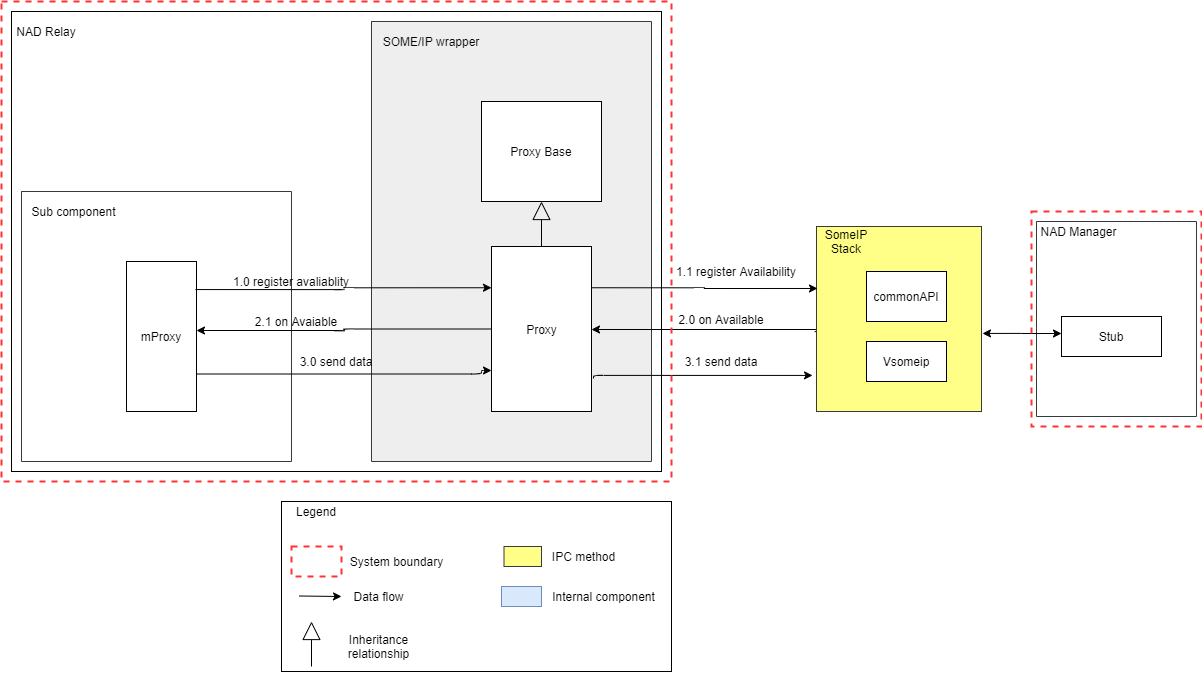

The diagram above was exported from draw.io. Its source (the exported page's mxGraphModel, read from the mxfile embedded in the PNG):
<mxGraphModel dx="2272" dy="-278" grid="1" gridSize="10" guides="1" tooltips="1" connect="1" arrows="1" fold="1" page="1" pageScale="1" pageWidth="850" pageHeight="1100" math="0" shadow="0">
  <root>
    <mxCell id="MicEdj7X82-UYUuInb1l-0" />
    <mxCell id="MicEdj7X82-UYUuInb1l-1" parent="MicEdj7X82-UYUuInb1l-0" />
    <mxCell id="MicEdj7X82-UYUuInb1l-2" value="" style="shape=folder;fontStyle=1;tabWidth=280;tabHeight=0;tabPosition=left;html=1;boundedLbl=1;fillColor=#eeeeee;strokeColor=#36393d;" parent="MicEdj7X82-UYUuInb1l-1" vertex="1">
      <mxGeometry x="-240" y="1230" width="280" height="440" as="geometry" />
    </mxCell>
    <mxCell id="MicEdj7X82-UYUuInb1l-3" value="SOME/IP wrapper" style="text;html=1;strokeColor=none;fillColor=none;align=center;verticalAlign=middle;whiteSpace=wrap;rounded=0;" parent="MicEdj7X82-UYUuInb1l-1" vertex="1">
      <mxGeometry x="-230" y="1240" width="100" height="20" as="geometry" />
    </mxCell>
    <mxCell id="MicEdj7X82-UYUuInb1l-6" value="Proxy Base" style="rounded=0;whiteSpace=wrap;html=1;" parent="MicEdj7X82-UYUuInb1l-1" vertex="1">
      <mxGeometry x="-130" y="1310" width="120" height="100" as="geometry" />
    </mxCell>
    <mxCell id="kTvZwe4CdYXfkeiN4GDI-2" style="edgeStyle=orthogonalEdgeStyle;rounded=1;orthogonalLoop=1;jettySize=auto;html=1;exitX=-0.011;exitY=0.568;exitDx=0;exitDy=0;exitPerimeter=0;" parent="MicEdj7X82-UYUuInb1l-1" source="MicEdj7X82-UYUuInb1l-10" target="MicEdj7X82-UYUuInb1l-21" edge="1">
      <mxGeometry relative="1" as="geometry">
        <Array as="points">
          <mxPoint x="288" y="1538" />
        </Array>
      </mxGeometry>
    </mxCell>
    <mxCell id="MicEdj7X82-UYUuInb1l-10" value="" style="rounded=0;whiteSpace=wrap;html=1;fillColor=#ffff88;strokeColor=#36393d;" parent="MicEdj7X82-UYUuInb1l-1" vertex="1">
      <mxGeometry x="205" y="1435" width="165" height="185" as="geometry" />
    </mxCell>
    <mxCell id="MicEdj7X82-UYUuInb1l-11" value="commonAPI" style="rounded=0;whiteSpace=wrap;html=1;" parent="MicEdj7X82-UYUuInb1l-1" vertex="1">
      <mxGeometry x="255" y="1480" width="80" height="50" as="geometry" />
    </mxCell>
    <mxCell id="MicEdj7X82-UYUuInb1l-12" value="Vsomeip" style="rounded=0;whiteSpace=wrap;html=1;" parent="MicEdj7X82-UYUuInb1l-1" vertex="1">
      <mxGeometry x="255" y="1550" width="80" height="40" as="geometry" />
    </mxCell>
    <mxCell id="kTvZwe4CdYXfkeiN4GDI-1" style="edgeStyle=orthogonalEdgeStyle;rounded=1;orthogonalLoop=1;jettySize=auto;html=1;exitX=1;exitY=0.25;exitDx=0;exitDy=0;entryX=0.006;entryY=0.335;entryDx=0;entryDy=0;entryPerimeter=0;" parent="MicEdj7X82-UYUuInb1l-1" source="MicEdj7X82-UYUuInb1l-21" target="MicEdj7X82-UYUuInb1l-10" edge="1">
      <mxGeometry relative="1" as="geometry" />
    </mxCell>
    <mxCell id="kTvZwe4CdYXfkeiN4GDI-7" style="edgeStyle=orthogonalEdgeStyle;rounded=1;orthogonalLoop=1;jettySize=auto;html=1;exitX=1.02;exitY=0.8;exitDx=0;exitDy=0;entryX=-0.024;entryY=0.805;entryDx=0;entryDy=0;entryPerimeter=0;exitPerimeter=0;" parent="MicEdj7X82-UYUuInb1l-1" source="MicEdj7X82-UYUuInb1l-21" target="MicEdj7X82-UYUuInb1l-10" edge="1">
      <mxGeometry relative="1" as="geometry">
        <Array as="points">
          <mxPoint x="-18" y="1584" />
        </Array>
      </mxGeometry>
    </mxCell>
    <mxCell id="MicEdj7X82-UYUuInb1l-21" value="Proxy" style="html=1;dropTarget=0;" parent="MicEdj7X82-UYUuInb1l-1" vertex="1">
      <mxGeometry x="-120" y="1455" width="100" height="165" as="geometry" />
    </mxCell>
    <mxCell id="MicEdj7X82-UYUuInb1l-46" value="" style="shape=folder;fontStyle=1;tabWidth=260;tabHeight=0;tabPosition=left;html=1;boundedLbl=1;strokeColor=#36393d;fillColor=none;" parent="MicEdj7X82-UYUuInb1l-1" vertex="1">
      <mxGeometry x="-590" y="1400" width="270" height="270" as="geometry" />
    </mxCell>
    <mxCell id="MicEdj7X82-UYUuInb1l-61" value="SomeIP Stack" style="text;html=1;strokeColor=none;fillColor=none;align=center;verticalAlign=middle;whiteSpace=wrap;rounded=0;" parent="MicEdj7X82-UYUuInb1l-1" vertex="1">
      <mxGeometry x="215" y="1440" width="40" height="20" as="geometry" />
    </mxCell>
    <mxCell id="MicEdj7X82-UYUuInb1l-62" value="" style="shape=folder;fontStyle=1;tabWidth=155;tabHeight=0;tabPosition=left;html=1;boundedLbl=1;strokeColor=#36393d;fillColor=none;" parent="MicEdj7X82-UYUuInb1l-1" vertex="1">
      <mxGeometry x="425" y="1430" width="160" height="195" as="geometry" />
    </mxCell>
    <mxCell id="MicEdj7X82-UYUuInb1l-63" value="NAD Manager" style="text;html=1;strokeColor=none;fillColor=none;align=center;verticalAlign=middle;whiteSpace=wrap;rounded=0;" parent="MicEdj7X82-UYUuInb1l-1" vertex="1">
      <mxGeometry x="425" y="1430" width="85" height="20" as="geometry" />
    </mxCell>
    <mxCell id="MicEdj7X82-UYUuInb1l-65" style="edgeStyle=orthogonalEdgeStyle;rounded=0;orthogonalLoop=1;jettySize=auto;html=1;entryX=1.006;entryY=0.578;entryDx=0;entryDy=0;startArrow=classic;startFill=1;endArrow=classic;endFill=1;strokeColor=#000000;entryPerimeter=0;" parent="MicEdj7X82-UYUuInb1l-1" target="MicEdj7X82-UYUuInb1l-10" edge="1">
      <mxGeometry relative="1" as="geometry">
        <mxPoint x="450" y="1542" as="sourcePoint" />
      </mxGeometry>
    </mxCell>
    <mxCell id="MicEdj7X82-UYUuInb1l-64" value="Stub" style="rounded=0;whiteSpace=wrap;html=1;" parent="MicEdj7X82-UYUuInb1l-1" vertex="1">
      <mxGeometry x="450" y="1525" width="100" height="40" as="geometry" />
    </mxCell>
    <mxCell id="MicEdj7X82-UYUuInb1l-67" value="Sub component" style="text;html=1;strokeColor=none;fillColor=none;align=center;verticalAlign=middle;whiteSpace=wrap;rounded=0;" parent="MicEdj7X82-UYUuInb1l-1" vertex="1">
      <mxGeometry x="-600" y="1400" width="125" height="40" as="geometry" />
    </mxCell>
    <mxCell id="kTvZwe4CdYXfkeiN4GDI-0" style="edgeStyle=orthogonalEdgeStyle;rounded=1;orthogonalLoop=1;jettySize=auto;html=1;exitX=0.986;exitY=0.187;exitDx=0;exitDy=0;entryX=0;entryY=0.25;entryDx=0;entryDy=0;exitPerimeter=0;" parent="MicEdj7X82-UYUuInb1l-1" source="MicEdj7X82-UYUuInb1l-68" target="MicEdj7X82-UYUuInb1l-21" edge="1">
      <mxGeometry relative="1" as="geometry" />
    </mxCell>
    <mxCell id="kTvZwe4CdYXfkeiN4GDI-5" style="edgeStyle=orthogonalEdgeStyle;rounded=1;orthogonalLoop=1;jettySize=auto;html=1;exitX=1;exitY=0.75;exitDx=0;exitDy=0;" parent="MicEdj7X82-UYUuInb1l-1" source="MicEdj7X82-UYUuInb1l-68" edge="1">
      <mxGeometry relative="1" as="geometry">
        <Array as="points">
          <mxPoint x="-130" y="1583" />
          <mxPoint x="-130" y="1579" />
        </Array>
        <mxPoint x="-120" y="1579" as="targetPoint" />
      </mxGeometry>
    </mxCell>
    <mxCell id="MicEdj7X82-UYUuInb1l-68" value="mProxy" style="rounded=0;whiteSpace=wrap;html=1;fillColor=none;" parent="MicEdj7X82-UYUuInb1l-1" vertex="1">
      <mxGeometry x="-485" y="1470" width="70" height="150" as="geometry" />
    </mxCell>
    <mxCell id="MicEdj7X82-UYUuInb1l-71" value="1.0 register avaliablity" style="text;html=1;strokeColor=none;fillColor=none;align=center;verticalAlign=middle;whiteSpace=wrap;rounded=0;" parent="MicEdj7X82-UYUuInb1l-1" vertex="1">
      <mxGeometry x="-380" y="1480" width="120" height="20" as="geometry" />
    </mxCell>
    <mxCell id="MicEdj7X82-UYUuInb1l-88" value="2.1 on Avaiable" style="text;html=1;strokeColor=none;fillColor=none;align=center;verticalAlign=middle;whiteSpace=wrap;rounded=0;" parent="MicEdj7X82-UYUuInb1l-1" vertex="1">
      <mxGeometry x="-360" y="1520" width="90" height="20" as="geometry" />
    </mxCell>
    <mxCell id="yxknnj5L3JGjGKHGqxcG-18" style="edgeStyle=orthogonalEdgeStyle;rounded=1;orthogonalLoop=1;jettySize=auto;html=1;exitX=1;exitY=0.5;exitDx=0;exitDy=0;entryX=0;entryY=0.5;entryDx=0;entryDy=0;startArrow=none;startFill=0;endArrow=block;endFill=0;endSize=17;strokeWidth=1;" parent="MicEdj7X82-UYUuInb1l-1" edge="1">
      <mxGeometry relative="1" as="geometry">
        <mxPoint x="320" y="1115" as="sourcePoint" />
      </mxGeometry>
    </mxCell>
    <mxCell id="yxknnj5L3JGjGKHGqxcG-17" style="edgeStyle=orthogonalEdgeStyle;rounded=1;orthogonalLoop=1;jettySize=auto;html=1;exitX=1;exitY=0.5;exitDx=0;exitDy=0;entryX=0;entryY=0.25;entryDx=0;entryDy=0;startArrow=none;startFill=0;endArrow=block;endFill=0;endSize=17;strokeWidth=1;" parent="MicEdj7X82-UYUuInb1l-1" edge="1">
      <mxGeometry relative="1" as="geometry">
        <mxPoint x="320" y="1060" as="sourcePoint" />
      </mxGeometry>
    </mxCell>
    <mxCell id="yxknnj5L3JGjGKHGqxcG-16" style="edgeStyle=orthogonalEdgeStyle;rounded=1;orthogonalLoop=1;jettySize=auto;html=1;exitX=1;exitY=0.5;exitDx=0;exitDy=0;startArrow=none;startFill=0;endArrow=block;endFill=0;endSize=17;strokeWidth=1;" parent="MicEdj7X82-UYUuInb1l-1" edge="1">
      <mxGeometry relative="1" as="geometry">
        <mxPoint x="320" y="980" as="sourcePoint" />
      </mxGeometry>
    </mxCell>
    <mxCell id="fhAXhtNcubLe-r8k7sih-5" style="edgeStyle=orthogonalEdgeStyle;rounded=0;orthogonalLoop=1;jettySize=auto;html=1;exitX=1;exitY=0.5;exitDx=0;exitDy=0;entryX=0;entryY=0.5;entryDx=0;entryDy=0;startArrow=none;startFill=0;endArrow=classic;endFill=1;endSize=6;strokeWidth=1;" parent="MicEdj7X82-UYUuInb1l-1" edge="1">
      <mxGeometry relative="1" as="geometry">
        <mxPoint x="-37.5" y="1168.75" as="sourcePoint" />
      </mxGeometry>
    </mxCell>
    <mxCell id="fhAXhtNcubLe-r8k7sih-6" style="edgeStyle=orthogonalEdgeStyle;rounded=0;orthogonalLoop=1;jettySize=auto;html=1;exitX=1;exitY=0.5;exitDx=0;exitDy=0;entryX=0;entryY=0.5;entryDx=0;entryDy=0;startArrow=none;startFill=0;endArrow=classic;endFill=1;endSize=6;strokeWidth=1;" parent="MicEdj7X82-UYUuInb1l-1" edge="1">
      <mxGeometry relative="1" as="geometry">
        <mxPoint x="-37.5" y="1228.75" as="sourcePoint" />
      </mxGeometry>
    </mxCell>
    <mxCell id="yxknnj5L3JGjGKHGqxcG-13" value="1.1 register Availability" style="text;html=1;strokeColor=none;fillColor=none;align=center;verticalAlign=middle;whiteSpace=wrap;rounded=0;" parent="MicEdj7X82-UYUuInb1l-1" vertex="1">
      <mxGeometry x="45" y="1470" width="160" height="20" as="geometry" />
    </mxCell>
    <mxCell id="yxknnj5L3JGjGKHGqxcG-15" value="2.0 on Available" style="text;html=1;strokeColor=none;fillColor=none;align=center;verticalAlign=middle;whiteSpace=wrap;rounded=0;" parent="MicEdj7X82-UYUuInb1l-1" vertex="1">
      <mxGeometry x="30" y="1517.5" width="160" height="20" as="geometry" />
    </mxCell>
    <mxCell id="YymJ88BqcNNYUDBqXg1k-0" value="NAD Relay" style="text;html=1;strokeColor=none;fillColor=none;align=center;verticalAlign=middle;whiteSpace=wrap;rounded=0;" parent="MicEdj7X82-UYUuInb1l-1" vertex="1">
      <mxGeometry x="-600" y="1230" width="70" height="20" as="geometry" />
    </mxCell>
    <mxCell id="kTvZwe4CdYXfkeiN4GDI-4" style="edgeStyle=orthogonalEdgeStyle;rounded=1;orthogonalLoop=1;jettySize=auto;html=1;exitX=0;exitY=0.5;exitDx=0;exitDy=0;entryX=1;entryY=0.46;entryDx=0;entryDy=0;entryPerimeter=0;" parent="MicEdj7X82-UYUuInb1l-1" source="MicEdj7X82-UYUuInb1l-21" target="MicEdj7X82-UYUuInb1l-68" edge="1">
      <mxGeometry relative="1" as="geometry">
        <mxPoint x="-110" y="1530" as="sourcePoint" />
        <mxPoint x="-410" y="1540" as="targetPoint" />
      </mxGeometry>
    </mxCell>
    <mxCell id="kTvZwe4CdYXfkeiN4GDI-6" value="3.0 send data" style="text;html=1;strokeColor=none;fillColor=none;align=center;verticalAlign=middle;whiteSpace=wrap;rounded=0;" parent="MicEdj7X82-UYUuInb1l-1" vertex="1">
      <mxGeometry x="-320" y="1560" width="90" height="20" as="geometry" />
    </mxCell>
    <mxCell id="kTvZwe4CdYXfkeiN4GDI-8" value="3.1 send data" style="text;html=1;strokeColor=none;fillColor=none;align=center;verticalAlign=middle;whiteSpace=wrap;rounded=0;" parent="MicEdj7X82-UYUuInb1l-1" vertex="1">
      <mxGeometry x="65" y="1560" width="90" height="20" as="geometry" />
    </mxCell>
    <mxCell id="kTvZwe4CdYXfkeiN4GDI-10" value="" style="endArrow=block;endSize=16;endFill=0;html=1;exitX=0.5;exitY=0;exitDx=0;exitDy=0;entryX=0.5;entryY=1;entryDx=0;entryDy=0;" parent="MicEdj7X82-UYUuInb1l-1" source="MicEdj7X82-UYUuInb1l-21" target="MicEdj7X82-UYUuInb1l-6" edge="1">
      <mxGeometry width="160" relative="1" as="geometry">
        <mxPoint x="110" y="1320" as="sourcePoint" />
        <mxPoint x="270" y="1320" as="targetPoint" />
      </mxGeometry>
    </mxCell>
    <mxCell id="EioTcbJL4_QN82zh1aar-2" value="" style="rounded=0;whiteSpace=wrap;html=1;" vertex="1" parent="MicEdj7X82-UYUuInb1l-1">
      <mxGeometry x="-330" y="1710" width="390" height="170" as="geometry" />
    </mxCell>
    <mxCell id="EioTcbJL4_QN82zh1aar-3" value="Legend" style="text;html=1;strokeColor=none;fillColor=none;align=center;verticalAlign=middle;whiteSpace=wrap;rounded=0;" vertex="1" parent="MicEdj7X82-UYUuInb1l-1">
      <mxGeometry x="-330" y="1710" width="70" height="20" as="geometry" />
    </mxCell>
    <mxCell id="EioTcbJL4_QN82zh1aar-4" value="" style="rounded=0;whiteSpace=wrap;html=1;fillColor=#ffff88;strokeColor=#36393d;" vertex="1" parent="MicEdj7X82-UYUuInb1l-1">
      <mxGeometry x="-107.5" y="1755" width="37.5" height="20" as="geometry" />
    </mxCell>
    <mxCell id="EioTcbJL4_QN82zh1aar-7" value="" style="rounded=0;whiteSpace=wrap;html=1;fillColor=#dae8fc;strokeColor=#6c8ebf;" vertex="1" parent="MicEdj7X82-UYUuInb1l-1">
      <mxGeometry x="-110" y="1795" width="40" height="20" as="geometry" />
    </mxCell>
    <mxCell id="EioTcbJL4_QN82zh1aar-13" value="" style="rounded=0;whiteSpace=wrap;html=1;fillColor=none;strokeColor=#FF3333;strokeWidth=2;dashed=1;" vertex="1" parent="MicEdj7X82-UYUuInb1l-1">
      <mxGeometry x="-320" y="1755" width="50" height="30" as="geometry" />
    </mxCell>
    <mxCell id="EioTcbJL4_QN82zh1aar-14" value="" style="endArrow=classic;html=1;rounded=0;" edge="1" parent="MicEdj7X82-UYUuInb1l-1">
      <mxGeometry width="50" height="50" relative="1" as="geometry">
        <mxPoint x="-312.5" y="1804.5" as="sourcePoint" />
        <mxPoint x="-270" y="1805" as="targetPoint" />
      </mxGeometry>
    </mxCell>
    <mxCell id="EioTcbJL4_QN82zh1aar-15" value="IPC method" style="text;html=1;strokeColor=none;fillColor=none;align=center;verticalAlign=middle;whiteSpace=wrap;rounded=0;" vertex="1" parent="MicEdj7X82-UYUuInb1l-1">
      <mxGeometry x="-70" y="1750" width="85" height="30" as="geometry" />
    </mxCell>
    <mxCell id="EioTcbJL4_QN82zh1aar-18" value="Internal component" style="text;html=1;strokeColor=none;fillColor=none;align=center;verticalAlign=middle;whiteSpace=wrap;rounded=0;" vertex="1" parent="MicEdj7X82-UYUuInb1l-1">
      <mxGeometry x="-60" y="1790" width="105" height="30" as="geometry" />
    </mxCell>
    <mxCell id="EioTcbJL4_QN82zh1aar-21" value="System boundary" style="text;html=1;strokeColor=none;fillColor=none;align=center;verticalAlign=middle;whiteSpace=wrap;rounded=0;" vertex="1" parent="MicEdj7X82-UYUuInb1l-1">
      <mxGeometry x="-267.5" y="1755" width="105" height="30" as="geometry" />
    </mxCell>
    <mxCell id="EioTcbJL4_QN82zh1aar-22" value="Data flow" style="text;html=1;strokeColor=none;fillColor=none;align=center;verticalAlign=middle;whiteSpace=wrap;rounded=0;" vertex="1" parent="MicEdj7X82-UYUuInb1l-1">
      <mxGeometry x="-285" y="1790" width="105" height="30" as="geometry" />
    </mxCell>
    <mxCell id="EioTcbJL4_QN82zh1aar-23" value="" style="rounded=0;whiteSpace=wrap;html=1;fillColor=none;strokeColor=#FF3333;strokeWidth=2;dashed=1;" vertex="1" parent="MicEdj7X82-UYUuInb1l-1">
      <mxGeometry x="420" y="1420" width="170" height="215" as="geometry" />
    </mxCell>
    <mxCell id="EioTcbJL4_QN82zh1aar-24" value="" style="rounded=0;whiteSpace=wrap;html=1;fillColor=none;strokeColor=#FF3333;strokeWidth=2;dashed=1;" vertex="1" parent="MicEdj7X82-UYUuInb1l-1">
      <mxGeometry x="-610" y="1210" width="670" height="480" as="geometry" />
    </mxCell>
    <mxCell id="EioTcbJL4_QN82zh1aar-25" value="" style="endArrow=block;endSize=16;endFill=0;html=1;exitX=0.5;exitY=0;exitDx=0;exitDy=0;entryX=0.5;entryY=1;entryDx=0;entryDy=0;" edge="1" parent="MicEdj7X82-UYUuInb1l-1">
      <mxGeometry width="160" relative="1" as="geometry">
        <mxPoint x="-300" y="1875" as="sourcePoint" />
        <mxPoint x="-300" y="1830" as="targetPoint" />
      </mxGeometry>
    </mxCell>
    <mxCell id="EioTcbJL4_QN82zh1aar-26" value="Inheritance relationship" style="text;html=1;strokeColor=none;fillColor=none;align=center;verticalAlign=middle;whiteSpace=wrap;rounded=0;" vertex="1" parent="MicEdj7X82-UYUuInb1l-1">
      <mxGeometry x="-285" y="1840" width="105" height="30" as="geometry" />
    </mxCell>
    <mxCell id="l9rZwmcsw7s2FrncnyGF-0" value="" style="rounded=0;whiteSpace=wrap;html=1;fillColor=none;" vertex="1" parent="MicEdj7X82-UYUuInb1l-1">
      <mxGeometry x="-600" y="1220" width="650" height="460" as="geometry" />
    </mxCell>
  </root>
</mxGraphModel>